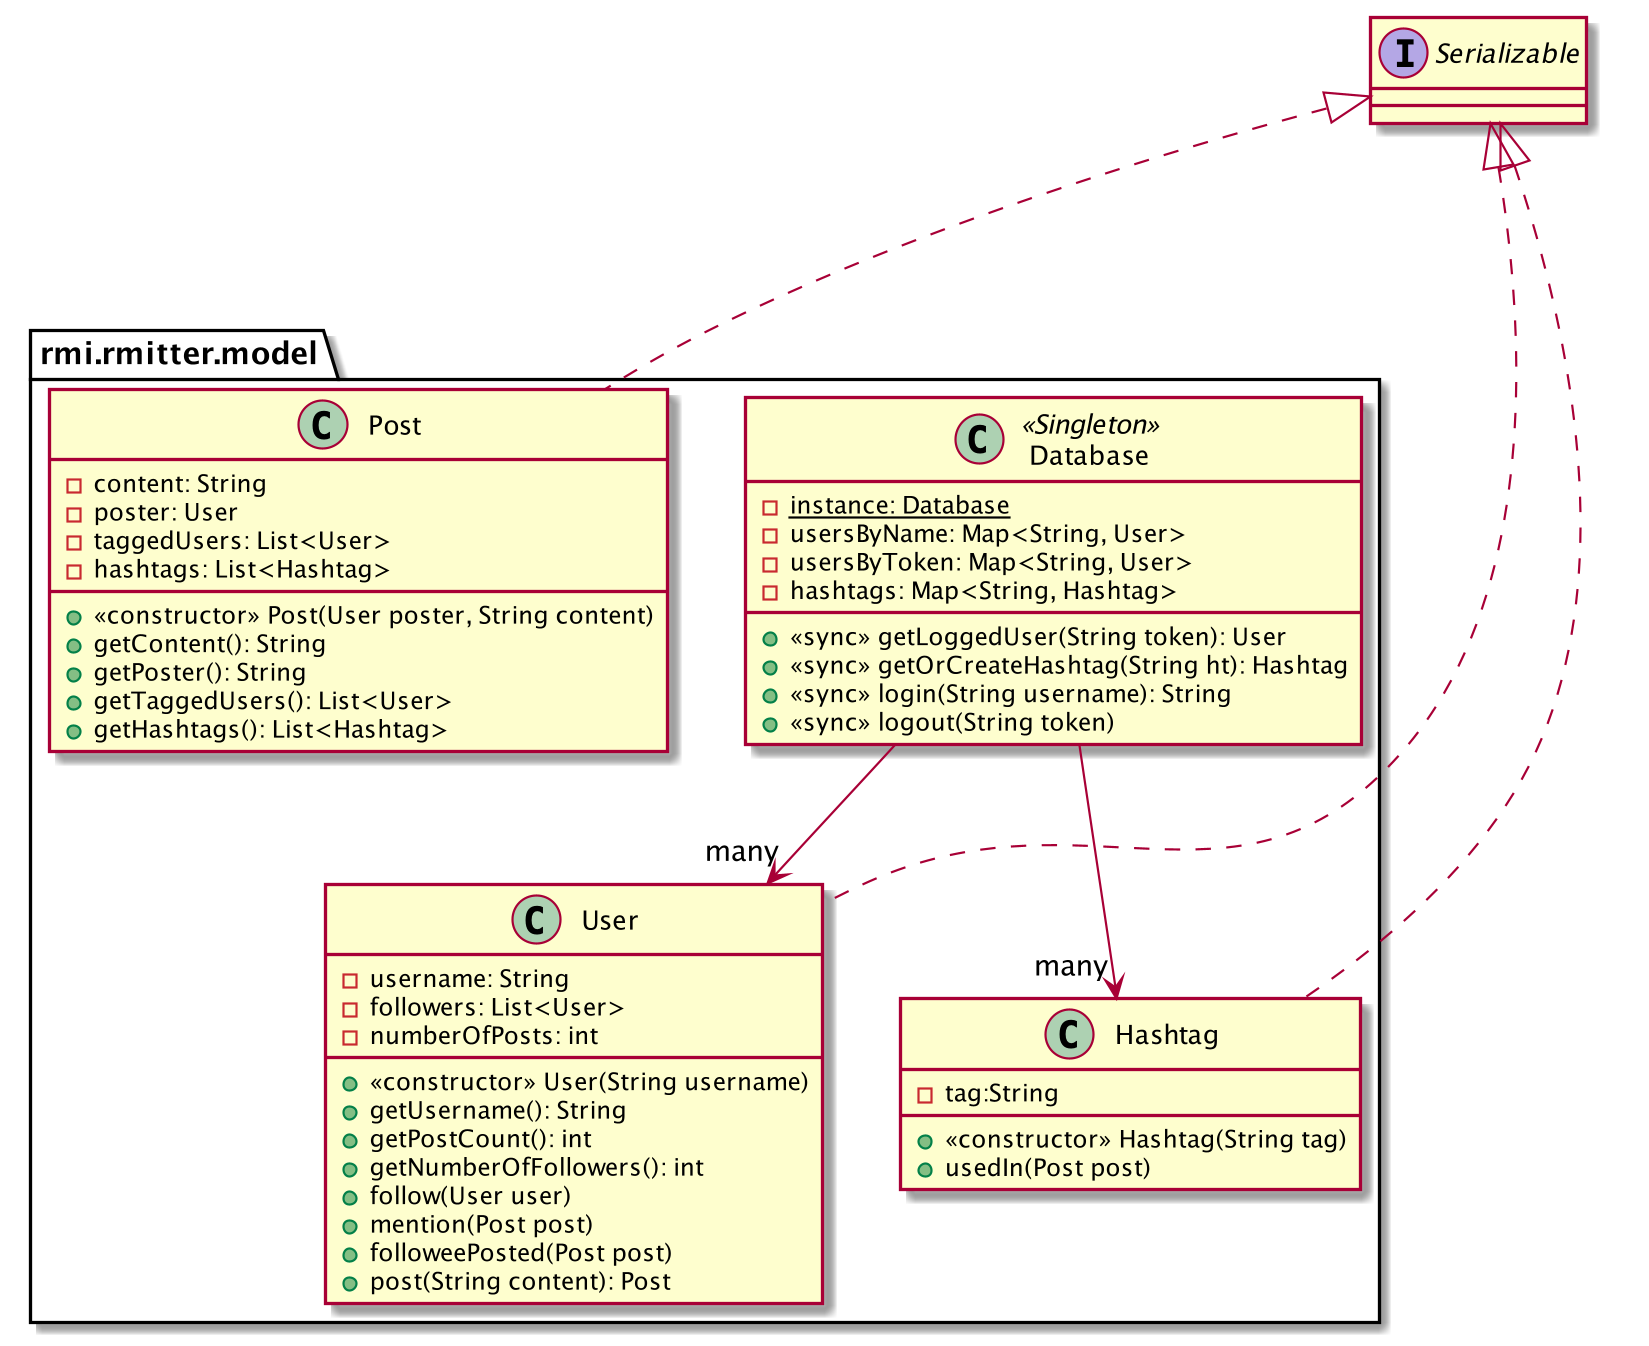

The diagram above was rendered by PlantUML. Its source (embedded in the PNG):
@startuml

interface Serializable 

package rmi.rmitter.model {

class Database <<Singleton>> {
{static} - instance: Database
- usersByName: Map<String, User>
- usersByToken: Map<String, User>
- hashtags: Map<String, Hashtag>
+ <<sync>> getLoggedUser(String token): User
+ <<sync>> getOrCreateHashtag(String ht): Hashtag
+ <<sync>> login(String username): String
+ <<sync>> logout(String token)
}

class Post {
- content: String
- poster: User
- taggedUsers: List<User>
- hashtags: List<Hashtag>
+ <<constructor>> Post(User poster, String content)
+ getContent(): String
+ getPoster(): String
+ getTaggedUsers(): List<User>
+ getHashtags(): List<Hashtag>
}

class User {
- username: String
- followers: List<User>
- numberOfPosts: int
+ <<constructor>> User(String username)
+ getUsername(): String
+ getPostCount(): int
+ getNumberOfFollowers(): int
+ follow(User user)
+ mention(Post post)
+ followeePosted(Post post)
+ post(String content): Post
}

class Hashtag {
- tag:String
+ <<constructor>> Hashtag(String tag)
+ usedIn(Post post)
}

Serializable <|... Post
Serializable <|... User
Serializable <|... Hashtag
Database --> "many" User
Database --> "many" Hashtag
}

@enduml